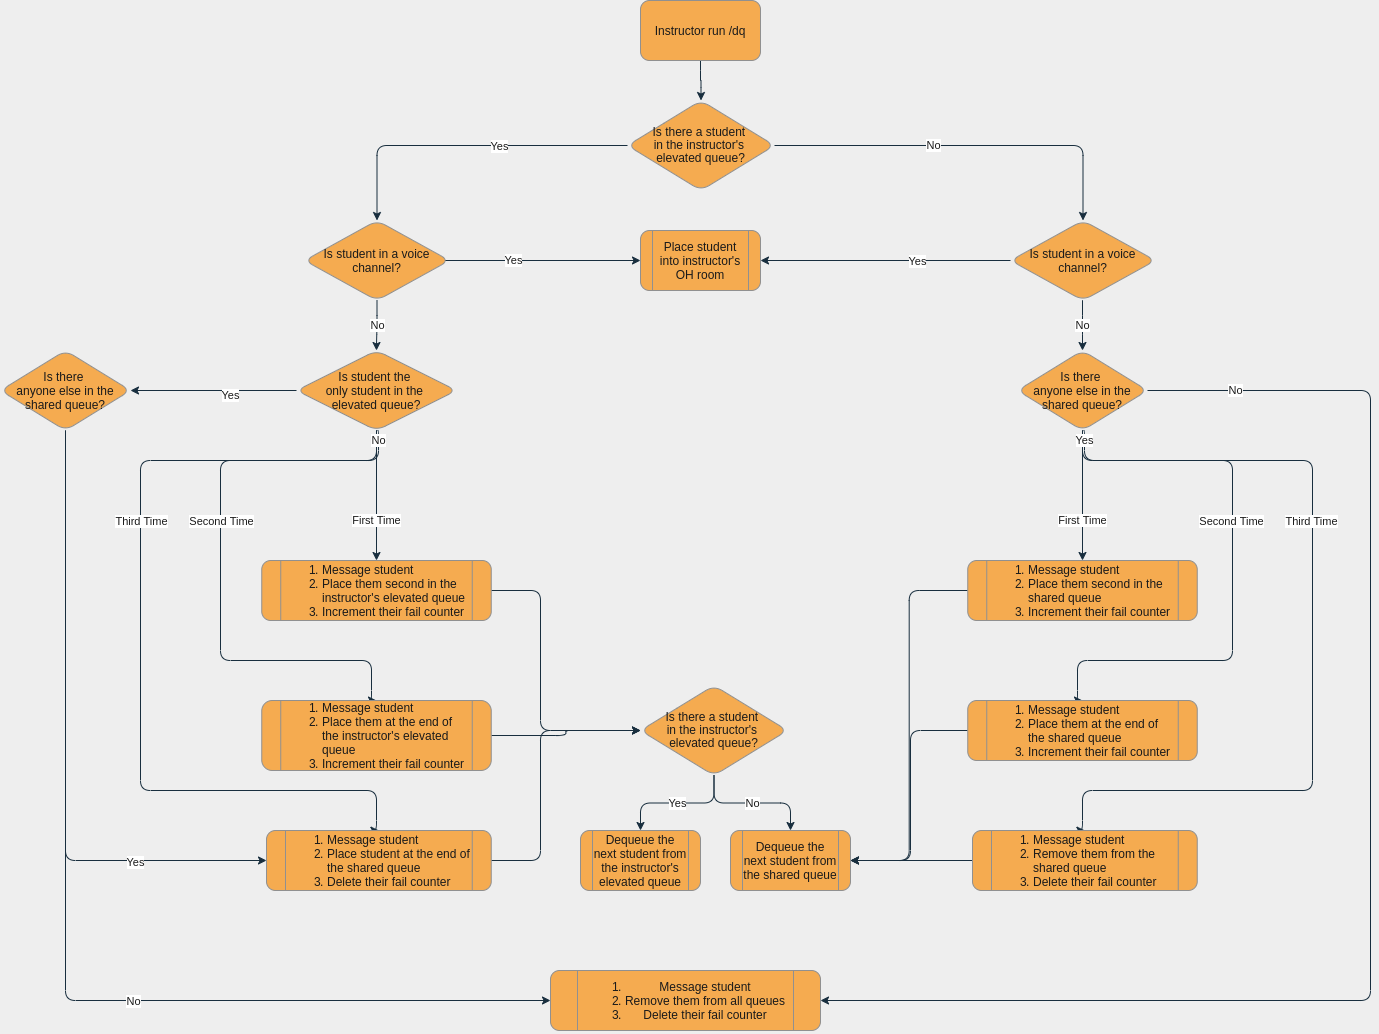

The diagram above was exported from draw.io. Its source (the exported page's mxGraphModel, read from the mxfile embedded in the PNG):
<mxGraphModel dx="2522" dy="1727" grid="1" gridSize="10" guides="1" tooltips="1" connect="1" arrows="1" fold="1" page="1" pageScale="1" pageWidth="1100" pageHeight="850" background="#EEEEEE" math="0" shadow="0">
  <root>
    <mxCell id="0" />
    <mxCell id="1" parent="0" />
    <mxCell id="k8XP4lW4BhJ92hCd4m1X-30" style="edgeStyle=orthogonalEdgeStyle;curved=0;rounded=1;orthogonalLoop=1;jettySize=auto;html=1;entryX=0.5;entryY=0;entryDx=0;entryDy=0;strokeColor=#182E3E;fontColor=#1A1A1A;" edge="1" parent="1" source="k8XP4lW4BhJ92hCd4m1X-1" target="k8XP4lW4BhJ92hCd4m1X-18">
      <mxGeometry relative="1" as="geometry" />
    </mxCell>
    <mxCell id="k8XP4lW4BhJ92hCd4m1X-1" value="Instructor run /dq" style="whiteSpace=wrap;html=1;fillColor=#F5AB50;strokeColor=#909090;fontColor=#1A1A1A;rounded=1;" vertex="1" parent="1">
      <mxGeometry x="390" y="-120" width="120" height="60" as="geometry" />
    </mxCell>
    <mxCell id="k8XP4lW4BhJ92hCd4m1X-20" style="edgeStyle=orthogonalEdgeStyle;curved=0;rounded=1;orthogonalLoop=1;jettySize=auto;html=1;entryX=0.5;entryY=0;entryDx=0;entryDy=0;strokeColor=#182E3E;fontColor=#1A1A1A;" edge="1" parent="1" source="k8XP4lW4BhJ92hCd4m1X-18" target="k8XP4lW4BhJ92hCd4m1X-85">
      <mxGeometry relative="1" as="geometry">
        <mxPoint x="130" y="100" as="targetPoint" />
      </mxGeometry>
    </mxCell>
    <mxCell id="k8XP4lW4BhJ92hCd4m1X-21" value="Yes" style="edgeLabel;html=1;align=center;verticalAlign=middle;resizable=0;points=[];fontColor=#1A1A1A;" vertex="1" connectable="0" parent="k8XP4lW4BhJ92hCd4m1X-20">
      <mxGeometry x="0.0248" y="3" relative="1" as="geometry">
        <mxPoint x="38" y="-3" as="offset" />
      </mxGeometry>
    </mxCell>
    <mxCell id="k8XP4lW4BhJ92hCd4m1X-23" style="edgeStyle=orthogonalEdgeStyle;curved=0;rounded=1;orthogonalLoop=1;jettySize=auto;html=1;exitX=1;exitY=0.5;exitDx=0;exitDy=0;entryX=0.5;entryY=0;entryDx=0;entryDy=0;strokeColor=#182E3E;fontColor=#1A1A1A;" edge="1" parent="1" source="k8XP4lW4BhJ92hCd4m1X-18" target="k8XP4lW4BhJ92hCd4m1X-22">
      <mxGeometry relative="1" as="geometry" />
    </mxCell>
    <mxCell id="k8XP4lW4BhJ92hCd4m1X-24" value="No" style="edgeLabel;html=1;align=center;verticalAlign=middle;resizable=0;points=[];fontColor=#1A1A1A;" vertex="1" connectable="0" parent="k8XP4lW4BhJ92hCd4m1X-23">
      <mxGeometry x="-0.1784" y="1" relative="1" as="geometry">
        <mxPoint as="offset" />
      </mxGeometry>
    </mxCell>
    <mxCell id="k8XP4lW4BhJ92hCd4m1X-18" value="&lt;p style=&quot;line-height: 110%&quot;&gt;Is there a student &lt;br&gt;in the instructor's &lt;br&gt;elevated queue?&lt;/p&gt;" style="rhombus;whiteSpace=wrap;html=1;rounded=1;strokeColor=#909090;fillColor=#F5AB50;fontColor=#1A1A1A;" vertex="1" parent="1">
      <mxGeometry x="377" y="-20" width="147" height="90" as="geometry" />
    </mxCell>
    <mxCell id="k8XP4lW4BhJ92hCd4m1X-28" style="edgeStyle=orthogonalEdgeStyle;curved=0;rounded=1;orthogonalLoop=1;jettySize=auto;html=1;strokeColor=#182E3E;fontColor=#1A1A1A;" edge="1" parent="1" target="k8XP4lW4BhJ92hCd4m1X-25">
      <mxGeometry relative="1" as="geometry">
        <mxPoint x="190" y="140" as="sourcePoint" />
      </mxGeometry>
    </mxCell>
    <mxCell id="k8XP4lW4BhJ92hCd4m1X-29" value="Yes" style="edgeLabel;html=1;align=center;verticalAlign=middle;resizable=0;points=[];fontColor=#1A1A1A;" vertex="1" connectable="0" parent="k8XP4lW4BhJ92hCd4m1X-28">
      <mxGeometry x="-0.2842" y="1" relative="1" as="geometry">
        <mxPoint as="offset" />
      </mxGeometry>
    </mxCell>
    <mxCell id="k8XP4lW4BhJ92hCd4m1X-26" style="edgeStyle=orthogonalEdgeStyle;curved=0;rounded=1;orthogonalLoop=1;jettySize=auto;html=1;strokeColor=#182E3E;fontColor=#1A1A1A;" edge="1" parent="1" source="k8XP4lW4BhJ92hCd4m1X-22" target="k8XP4lW4BhJ92hCd4m1X-25">
      <mxGeometry relative="1" as="geometry" />
    </mxCell>
    <mxCell id="k8XP4lW4BhJ92hCd4m1X-27" value="Yes" style="edgeLabel;html=1;align=center;verticalAlign=middle;resizable=0;points=[];fontColor=#1A1A1A;" vertex="1" connectable="0" parent="k8XP4lW4BhJ92hCd4m1X-26">
      <mxGeometry x="-0.2444" relative="1" as="geometry">
        <mxPoint as="offset" />
      </mxGeometry>
    </mxCell>
    <mxCell id="k8XP4lW4BhJ92hCd4m1X-33" value="First Time" style="edgeStyle=orthogonalEdgeStyle;curved=0;rounded=1;orthogonalLoop=1;jettySize=auto;html=1;exitX=0.5;exitY=1;exitDx=0;exitDy=0;entryX=0.5;entryY=0;entryDx=0;entryDy=0;strokeColor=#182E3E;fontColor=#1A1A1A;" edge="1" parent="1" source="k8XP4lW4BhJ92hCd4m1X-114" target="k8XP4lW4BhJ92hCd4m1X-31">
      <mxGeometry x="0.3846" relative="1" as="geometry">
        <mxPoint as="offset" />
      </mxGeometry>
    </mxCell>
    <mxCell id="k8XP4lW4BhJ92hCd4m1X-37" style="edgeStyle=orthogonalEdgeStyle;curved=0;rounded=1;orthogonalLoop=1;jettySize=auto;html=1;exitX=0.5;exitY=1;exitDx=0;exitDy=0;entryX=0.5;entryY=0;entryDx=0;entryDy=0;strokeColor=#182E3E;fontColor=#1A1A1A;" edge="1" parent="1" source="k8XP4lW4BhJ92hCd4m1X-114" target="k8XP4lW4BhJ92hCd4m1X-35">
      <mxGeometry relative="1" as="geometry">
        <Array as="points">
          <mxPoint x="832" y="340" />
          <mxPoint x="982" y="340" />
          <mxPoint x="982" y="540" />
          <mxPoint x="827" y="540" />
          <mxPoint x="827" y="580" />
        </Array>
      </mxGeometry>
    </mxCell>
    <mxCell id="k8XP4lW4BhJ92hCd4m1X-38" value="Second Time" style="edgeLabel;html=1;align=center;verticalAlign=middle;resizable=0;points=[];fontColor=#1A1A1A;" vertex="1" connectable="0" parent="k8XP4lW4BhJ92hCd4m1X-37">
      <mxGeometry x="-0.3993" y="54" relative="1" as="geometry">
        <mxPoint x="4" y="114" as="offset" />
      </mxGeometry>
    </mxCell>
    <mxCell id="k8XP4lW4BhJ92hCd4m1X-42" value="Yes" style="edgeStyle=orthogonalEdgeStyle;curved=0;rounded=1;orthogonalLoop=1;jettySize=auto;html=1;entryX=0.5;entryY=0;entryDx=0;entryDy=0;strokeColor=#182E3E;fontColor=#1A1A1A;exitX=0.5;exitY=1;exitDx=0;exitDy=0;" edge="1" parent="1" source="k8XP4lW4BhJ92hCd4m1X-114" target="k8XP4lW4BhJ92hCd4m1X-40">
      <mxGeometry x="-0.9722" relative="1" as="geometry">
        <mxPoint x="760" y="300" as="sourcePoint" />
        <Array as="points">
          <mxPoint x="834" y="310" />
          <mxPoint x="834" y="340" />
          <mxPoint x="1062" y="340" />
          <mxPoint x="1062" y="670" />
          <mxPoint x="832" y="670" />
          <mxPoint x="832" y="710" />
        </Array>
        <mxPoint as="offset" />
      </mxGeometry>
    </mxCell>
    <mxCell id="k8XP4lW4BhJ92hCd4m1X-43" value="Third Time" style="edgeLabel;html=1;align=center;verticalAlign=middle;resizable=0;points=[];fontColor=#1A1A1A;" vertex="1" connectable="0" parent="k8XP4lW4BhJ92hCd4m1X-42">
      <mxGeometry x="-0.5823" y="90" relative="1" as="geometry">
        <mxPoint x="78" y="150" as="offset" />
      </mxGeometry>
    </mxCell>
    <mxCell id="k8XP4lW4BhJ92hCd4m1X-117" value="No" style="edgeStyle=orthogonalEdgeStyle;curved=0;rounded=1;orthogonalLoop=1;jettySize=auto;html=1;entryX=0.5;entryY=0;entryDx=0;entryDy=0;strokeColor=#182E3E;fontColor=#1A1A1A;" edge="1" parent="1" source="k8XP4lW4BhJ92hCd4m1X-22" target="k8XP4lW4BhJ92hCd4m1X-114">
      <mxGeometry relative="1" as="geometry">
        <Array as="points">
          <mxPoint x="833" y="205" />
        </Array>
      </mxGeometry>
    </mxCell>
    <mxCell id="k8XP4lW4BhJ92hCd4m1X-22" value="Is student in a voice channel?" style="rhombus;whiteSpace=wrap;html=1;rounded=1;strokeColor=#909090;fillColor=#F5AB50;fontColor=#1A1A1A;" vertex="1" parent="1">
      <mxGeometry x="760" y="100" width="145" height="80" as="geometry" />
    </mxCell>
    <mxCell id="k8XP4lW4BhJ92hCd4m1X-25" value="Place student into instructor's OH room" style="shape=process;whiteSpace=wrap;html=1;backgroundOutline=1;rounded=1;strokeColor=#909090;fillColor=#F5AB50;fontColor=#1A1A1A;" vertex="1" parent="1">
      <mxGeometry x="390" y="110" width="120" height="60" as="geometry" />
    </mxCell>
    <mxCell id="k8XP4lW4BhJ92hCd4m1X-46" style="edgeStyle=orthogonalEdgeStyle;curved=0;rounded=1;orthogonalLoop=1;jettySize=auto;html=1;entryX=1;entryY=0.5;entryDx=0;entryDy=0;strokeColor=#182E3E;fontColor=#1A1A1A;" edge="1" parent="1" source="k8XP4lW4BhJ92hCd4m1X-31" target="k8XP4lW4BhJ92hCd4m1X-45">
      <mxGeometry relative="1" as="geometry" />
    </mxCell>
    <mxCell id="k8XP4lW4BhJ92hCd4m1X-31" value="&lt;ol&gt;&lt;li&gt;Message student&lt;/li&gt;&lt;li&gt;Place them second in the shared queue&lt;/li&gt;&lt;li&gt;Increment their fail counter&lt;/li&gt;&lt;/ol&gt;" style="shape=process;whiteSpace=wrap;html=1;backgroundOutline=1;rounded=1;strokeColor=#909090;fillColor=#F5AB50;fontColor=#1A1A1A;align=left;size=0.08403361344537816;" vertex="1" parent="1">
      <mxGeometry x="717.25" y="440" width="229.5" height="60" as="geometry" />
    </mxCell>
    <mxCell id="k8XP4lW4BhJ92hCd4m1X-99" style="edgeStyle=orthogonalEdgeStyle;curved=0;rounded=1;orthogonalLoop=1;jettySize=auto;html=1;strokeColor=#182E3E;fontColor=#1A1A1A;" edge="1" parent="1" source="k8XP4lW4BhJ92hCd4m1X-35">
      <mxGeometry relative="1" as="geometry">
        <mxPoint x="600" y="740" as="targetPoint" />
        <Array as="points">
          <mxPoint x="660" y="610" />
          <mxPoint x="660" y="740" />
        </Array>
      </mxGeometry>
    </mxCell>
    <mxCell id="k8XP4lW4BhJ92hCd4m1X-35" value="&lt;ol&gt;&lt;li&gt;Message student&lt;/li&gt;&lt;li&gt;Place them at the end of the shared queue&lt;/li&gt;&lt;li&gt;Increment their fail counter&lt;/li&gt;&lt;/ol&gt;" style="shape=process;whiteSpace=wrap;html=1;backgroundOutline=1;rounded=1;strokeColor=#909090;fillColor=#F5AB50;fontColor=#1A1A1A;align=left;size=0.08403361344537816;" vertex="1" parent="1">
      <mxGeometry x="717.25" y="580" width="229.5" height="60" as="geometry" />
    </mxCell>
    <mxCell id="k8XP4lW4BhJ92hCd4m1X-98" style="edgeStyle=orthogonalEdgeStyle;curved=0;rounded=1;orthogonalLoop=1;jettySize=auto;html=1;entryX=1;entryY=0.5;entryDx=0;entryDy=0;strokeColor=#182E3E;fontColor=#1A1A1A;" edge="1" parent="1" source="k8XP4lW4BhJ92hCd4m1X-40" target="k8XP4lW4BhJ92hCd4m1X-45">
      <mxGeometry relative="1" as="geometry" />
    </mxCell>
    <mxCell id="k8XP4lW4BhJ92hCd4m1X-40" value="&lt;ol&gt;&lt;li&gt;Message student&lt;/li&gt;&lt;li&gt;Remove them from the shared queue&lt;/li&gt;&lt;li&gt;Delete their fail counter&lt;/li&gt;&lt;/ol&gt;" style="shape=process;whiteSpace=wrap;html=1;backgroundOutline=1;rounded=1;strokeColor=#909090;fillColor=#F5AB50;fontColor=#1A1A1A;align=left;size=0.08403361344537816;" vertex="1" parent="1">
      <mxGeometry x="722" y="710" width="224.75" height="60" as="geometry" />
    </mxCell>
    <mxCell id="k8XP4lW4BhJ92hCd4m1X-45" value="Dequeue the next student from the shared queue" style="shape=process;whiteSpace=wrap;html=1;backgroundOutline=1;rounded=1;strokeColor=#909090;fillColor=#F5AB50;fontColor=#1A1A1A;" vertex="1" parent="1">
      <mxGeometry x="480" y="710" width="120" height="60" as="geometry" />
    </mxCell>
    <mxCell id="k8XP4lW4BhJ92hCd4m1X-80" value="First Time" style="edgeStyle=orthogonalEdgeStyle;curved=0;rounded=1;orthogonalLoop=1;jettySize=auto;html=1;exitX=0.5;exitY=1;exitDx=0;exitDy=0;entryX=0.5;entryY=0;entryDx=0;entryDy=0;strokeColor=#182E3E;fontColor=#1A1A1A;" edge="1" parent="1" source="k8XP4lW4BhJ92hCd4m1X-101" target="k8XP4lW4BhJ92hCd4m1X-86">
      <mxGeometry x="0.3846" relative="1" as="geometry">
        <mxPoint as="offset" />
      </mxGeometry>
    </mxCell>
    <mxCell id="k8XP4lW4BhJ92hCd4m1X-81" style="edgeStyle=orthogonalEdgeStyle;curved=0;rounded=1;orthogonalLoop=1;jettySize=auto;html=1;exitX=0.5;exitY=1;exitDx=0;exitDy=0;entryX=0.5;entryY=0;entryDx=0;entryDy=0;strokeColor=#182E3E;fontColor=#1A1A1A;" edge="1" parent="1" source="k8XP4lW4BhJ92hCd4m1X-101" target="k8XP4lW4BhJ92hCd4m1X-87">
      <mxGeometry relative="1" as="geometry">
        <Array as="points">
          <mxPoint x="126" y="310" />
          <mxPoint x="126" y="340" />
          <mxPoint x="-30" y="340" />
          <mxPoint x="-30" y="540" />
          <mxPoint x="121" y="540" />
          <mxPoint x="121" y="580" />
        </Array>
      </mxGeometry>
    </mxCell>
    <mxCell id="k8XP4lW4BhJ92hCd4m1X-82" value="Second Time" style="edgeLabel;html=1;align=center;verticalAlign=middle;resizable=0;points=[];fontColor=#1A1A1A;" vertex="1" connectable="0" parent="k8XP4lW4BhJ92hCd4m1X-81">
      <mxGeometry x="-0.3993" y="54" relative="1" as="geometry">
        <mxPoint x="-11" y="6" as="offset" />
      </mxGeometry>
    </mxCell>
    <mxCell id="k8XP4lW4BhJ92hCd4m1X-83" value="No" style="edgeStyle=orthogonalEdgeStyle;curved=0;rounded=1;orthogonalLoop=1;jettySize=auto;html=1;entryX=0.5;entryY=0;entryDx=0;entryDy=0;strokeColor=#182E3E;fontColor=#1A1A1A;exitX=0.5;exitY=1;exitDx=0;exitDy=0;" edge="1" parent="1" source="k8XP4lW4BhJ92hCd4m1X-101" target="k8XP4lW4BhJ92hCd4m1X-88">
      <mxGeometry x="-0.9727" relative="1" as="geometry">
        <mxPoint x="54" y="300" as="sourcePoint" />
        <Array as="points">
          <mxPoint x="128" y="340" />
          <mxPoint x="-110" y="340" />
          <mxPoint x="-110" y="670" />
          <mxPoint x="126" y="670" />
          <mxPoint x="126" y="710" />
        </Array>
        <mxPoint as="offset" />
      </mxGeometry>
    </mxCell>
    <mxCell id="k8XP4lW4BhJ92hCd4m1X-84" value="Third Time" style="edgeLabel;html=1;align=center;verticalAlign=middle;resizable=0;points=[];fontColor=#1A1A1A;" vertex="1" connectable="0" parent="k8XP4lW4BhJ92hCd4m1X-83">
      <mxGeometry x="-0.5823" y="90" relative="1" as="geometry">
        <mxPoint x="-87" y="-30" as="offset" />
      </mxGeometry>
    </mxCell>
    <mxCell id="k8XP4lW4BhJ92hCd4m1X-102" value="No" style="edgeStyle=orthogonalEdgeStyle;curved=0;rounded=1;orthogonalLoop=1;jettySize=auto;html=1;exitX=0.5;exitY=1;exitDx=0;exitDy=0;entryX=0.5;entryY=0;entryDx=0;entryDy=0;strokeColor=#182E3E;fontColor=#1A1A1A;" edge="1" parent="1" source="k8XP4lW4BhJ92hCd4m1X-85" target="k8XP4lW4BhJ92hCd4m1X-101">
      <mxGeometry relative="1" as="geometry" />
    </mxCell>
    <mxCell id="k8XP4lW4BhJ92hCd4m1X-85" value="Is student in a voice channel?" style="rhombus;whiteSpace=wrap;html=1;rounded=1;strokeColor=#909090;fillColor=#F5AB50;fontColor=#1A1A1A;" vertex="1" parent="1">
      <mxGeometry x="54" y="100" width="145" height="80" as="geometry" />
    </mxCell>
    <mxCell id="k8XP4lW4BhJ92hCd4m1X-91" style="edgeStyle=orthogonalEdgeStyle;curved=0;rounded=1;orthogonalLoop=1;jettySize=auto;html=1;entryX=0;entryY=0.5;entryDx=0;entryDy=0;strokeColor=#182E3E;fontColor=#1A1A1A;" edge="1" parent="1" source="k8XP4lW4BhJ92hCd4m1X-86" target="k8XP4lW4BhJ92hCd4m1X-90">
      <mxGeometry relative="1" as="geometry">
        <Array as="points">
          <mxPoint x="290" y="470" />
          <mxPoint x="290" y="610" />
        </Array>
      </mxGeometry>
    </mxCell>
    <mxCell id="k8XP4lW4BhJ92hCd4m1X-86" value="&lt;ol&gt;&lt;li&gt;Message student&lt;/li&gt;&lt;li&gt;Place them second in the instructor's elevated queue&lt;/li&gt;&lt;li&gt;Increment their fail counter&lt;/li&gt;&lt;/ol&gt;" style="shape=process;whiteSpace=wrap;html=1;backgroundOutline=1;rounded=1;strokeColor=#909090;fillColor=#F5AB50;fontColor=#1A1A1A;align=left;size=0.08403361344537816;" vertex="1" parent="1">
      <mxGeometry x="11.25" y="440" width="229.5" height="60" as="geometry" />
    </mxCell>
    <mxCell id="k8XP4lW4BhJ92hCd4m1X-92" style="edgeStyle=orthogonalEdgeStyle;curved=0;rounded=1;orthogonalLoop=1;jettySize=auto;html=1;entryX=0;entryY=0.5;entryDx=0;entryDy=0;strokeColor=#182E3E;fontColor=#1A1A1A;" edge="1" parent="1" source="k8XP4lW4BhJ92hCd4m1X-87" target="k8XP4lW4BhJ92hCd4m1X-90">
      <mxGeometry relative="1" as="geometry" />
    </mxCell>
    <mxCell id="k8XP4lW4BhJ92hCd4m1X-87" value="&lt;ol&gt;&lt;li&gt;Message student&lt;/li&gt;&lt;li&gt;Place them at the end of the instructor's elevated queue&lt;/li&gt;&lt;li&gt;Increment their fail counter&lt;/li&gt;&lt;/ol&gt;" style="shape=process;whiteSpace=wrap;html=1;backgroundOutline=1;rounded=1;strokeColor=#909090;fillColor=#F5AB50;fontColor=#1A1A1A;align=left;size=0.08403361344537816;" vertex="1" parent="1">
      <mxGeometry x="11.25" y="580" width="229.5" height="70" as="geometry" />
    </mxCell>
    <mxCell id="k8XP4lW4BhJ92hCd4m1X-93" style="edgeStyle=orthogonalEdgeStyle;curved=0;rounded=1;orthogonalLoop=1;jettySize=auto;html=1;entryX=0;entryY=0.5;entryDx=0;entryDy=0;strokeColor=#182E3E;fontColor=#1A1A1A;" edge="1" parent="1" source="k8XP4lW4BhJ92hCd4m1X-88" target="k8XP4lW4BhJ92hCd4m1X-90">
      <mxGeometry relative="1" as="geometry">
        <Array as="points">
          <mxPoint x="290" y="740" />
          <mxPoint x="290" y="610" />
        </Array>
      </mxGeometry>
    </mxCell>
    <mxCell id="k8XP4lW4BhJ92hCd4m1X-88" value="&lt;ol&gt;&lt;li&gt;Message student&lt;/li&gt;&lt;li&gt;Place student at the end of the shared queue&lt;/li&gt;&lt;li&gt;Delete their fail counter&lt;/li&gt;&lt;/ol&gt;" style="shape=process;whiteSpace=wrap;html=1;backgroundOutline=1;rounded=1;strokeColor=#909090;fillColor=#F5AB50;fontColor=#1A1A1A;align=left;size=0.08403361344537816;" vertex="1" parent="1">
      <mxGeometry x="16" y="710" width="224.75" height="60" as="geometry" />
    </mxCell>
    <mxCell id="k8XP4lW4BhJ92hCd4m1X-96" value="Yes" style="edgeStyle=orthogonalEdgeStyle;curved=0;rounded=1;orthogonalLoop=1;jettySize=auto;html=1;entryX=0.5;entryY=0;entryDx=0;entryDy=0;strokeColor=#182E3E;fontColor=#1A1A1A;" edge="1" parent="1" source="k8XP4lW4BhJ92hCd4m1X-90" target="k8XP4lW4BhJ92hCd4m1X-95">
      <mxGeometry relative="1" as="geometry" />
    </mxCell>
    <mxCell id="k8XP4lW4BhJ92hCd4m1X-100" value="No" style="edgeStyle=orthogonalEdgeStyle;curved=0;rounded=1;orthogonalLoop=1;jettySize=auto;html=1;entryX=0.5;entryY=0;entryDx=0;entryDy=0;strokeColor=#182E3E;fontColor=#1A1A1A;" edge="1" parent="1" source="k8XP4lW4BhJ92hCd4m1X-90" target="k8XP4lW4BhJ92hCd4m1X-45">
      <mxGeometry relative="1" as="geometry" />
    </mxCell>
    <mxCell id="k8XP4lW4BhJ92hCd4m1X-90" value="&lt;p style=&quot;line-height: 110%&quot;&gt;Is there a student &lt;br&gt;in the instructor's &lt;br&gt;elevated queue?&lt;/p&gt;" style="rhombus;whiteSpace=wrap;html=1;rounded=1;strokeColor=#909090;fillColor=#F5AB50;fontColor=#1A1A1A;" vertex="1" parent="1">
      <mxGeometry x="390" y="565" width="147" height="90" as="geometry" />
    </mxCell>
    <mxCell id="k8XP4lW4BhJ92hCd4m1X-95" value="Dequeue the next student from the instructor's elevated queue" style="shape=process;whiteSpace=wrap;html=1;backgroundOutline=1;rounded=1;strokeColor=#909090;fillColor=#F5AB50;fontColor=#1A1A1A;" vertex="1" parent="1">
      <mxGeometry x="330" y="710" width="120" height="60" as="geometry" />
    </mxCell>
    <mxCell id="k8XP4lW4BhJ92hCd4m1X-104" style="edgeStyle=orthogonalEdgeStyle;curved=0;rounded=1;orthogonalLoop=1;jettySize=auto;html=1;entryX=1;entryY=0.5;entryDx=0;entryDy=0;strokeColor=#182E3E;fontColor=#1A1A1A;" edge="1" parent="1" source="k8XP4lW4BhJ92hCd4m1X-101" target="k8XP4lW4BhJ92hCd4m1X-103">
      <mxGeometry relative="1" as="geometry" />
    </mxCell>
    <mxCell id="k8XP4lW4BhJ92hCd4m1X-105" value="Yes" style="edgeLabel;html=1;align=center;verticalAlign=middle;resizable=0;points=[];fontColor=#1A1A1A;" vertex="1" connectable="0" parent="k8XP4lW4BhJ92hCd4m1X-104">
      <mxGeometry x="-0.1887" y="4" relative="1" as="geometry">
        <mxPoint as="offset" />
      </mxGeometry>
    </mxCell>
    <mxCell id="k8XP4lW4BhJ92hCd4m1X-101" value="Is student the &lt;br&gt;only student in the &lt;br&gt;elevated queue?" style="rhombus;whiteSpace=wrap;html=1;rounded=1;strokeColor=#909090;fillColor=#F5AB50;fontColor=#1A1A1A;" vertex="1" parent="1">
      <mxGeometry x="45.99999999999999" y="230" width="160" height="80" as="geometry" />
    </mxCell>
    <mxCell id="k8XP4lW4BhJ92hCd4m1X-109" style="edgeStyle=orthogonalEdgeStyle;curved=0;rounded=1;orthogonalLoop=1;jettySize=auto;html=1;entryX=0;entryY=0.5;entryDx=0;entryDy=0;strokeColor=#182E3E;fontColor=#1A1A1A;" edge="1" parent="1" source="k8XP4lW4BhJ92hCd4m1X-103" target="k8XP4lW4BhJ92hCd4m1X-108">
      <mxGeometry relative="1" as="geometry">
        <Array as="points">
          <mxPoint x="-185" y="880" />
        </Array>
      </mxGeometry>
    </mxCell>
    <mxCell id="k8XP4lW4BhJ92hCd4m1X-112" value="No" style="edgeLabel;html=1;align=center;verticalAlign=middle;resizable=0;points=[];fontColor=#1A1A1A;" vertex="1" connectable="0" parent="k8XP4lW4BhJ92hCd4m1X-109">
      <mxGeometry x="0.0806" y="67" relative="1" as="geometry">
        <mxPoint x="67" y="67" as="offset" />
      </mxGeometry>
    </mxCell>
    <mxCell id="k8XP4lW4BhJ92hCd4m1X-110" style="edgeStyle=orthogonalEdgeStyle;curved=0;rounded=1;orthogonalLoop=1;jettySize=auto;html=1;entryX=0;entryY=0.5;entryDx=0;entryDy=0;strokeColor=#182E3E;fontColor=#1A1A1A;" edge="1" parent="1" source="k8XP4lW4BhJ92hCd4m1X-103" target="k8XP4lW4BhJ92hCd4m1X-88">
      <mxGeometry relative="1" as="geometry">
        <Array as="points">
          <mxPoint x="-185" y="740" />
        </Array>
      </mxGeometry>
    </mxCell>
    <mxCell id="k8XP4lW4BhJ92hCd4m1X-111" value="Yes" style="edgeLabel;html=1;align=center;verticalAlign=middle;resizable=0;points=[];fontColor=#1A1A1A;" vertex="1" connectable="0" parent="k8XP4lW4BhJ92hCd4m1X-110">
      <mxGeometry x="0.3629" y="69" relative="1" as="geometry">
        <mxPoint x="69" y="70" as="offset" />
      </mxGeometry>
    </mxCell>
    <mxCell id="k8XP4lW4BhJ92hCd4m1X-103" value="Is there &lt;br&gt;anyone else in the shared queue?" style="rhombus;whiteSpace=wrap;html=1;rounded=1;strokeColor=#909090;fillColor=#F5AB50;fontColor=#1A1A1A;" vertex="1" parent="1">
      <mxGeometry x="-250" y="230" width="130" height="80" as="geometry" />
    </mxCell>
    <mxCell id="k8XP4lW4BhJ92hCd4m1X-108" value="&lt;ol&gt;&lt;li&gt;Message student&lt;/li&gt;&lt;li&gt;Remove them from all queues&lt;/li&gt;&lt;li&gt;Delete their fail counter&lt;/li&gt;&lt;/ol&gt;" style="shape=process;whiteSpace=wrap;html=1;backgroundOutline=1;rounded=1;strokeColor=#909090;fillColor=#F5AB50;fontColor=#1A1A1A;" vertex="1" parent="1">
      <mxGeometry x="300" y="850" width="270" height="60" as="geometry" />
    </mxCell>
    <mxCell id="k8XP4lW4BhJ92hCd4m1X-118" style="edgeStyle=orthogonalEdgeStyle;curved=0;rounded=1;orthogonalLoop=1;jettySize=auto;html=1;entryX=1;entryY=0.5;entryDx=0;entryDy=0;strokeColor=#182E3E;fontColor=#1A1A1A;" edge="1" parent="1" source="k8XP4lW4BhJ92hCd4m1X-114" target="k8XP4lW4BhJ92hCd4m1X-108">
      <mxGeometry relative="1" as="geometry">
        <Array as="points">
          <mxPoint x="1120" y="270" />
          <mxPoint x="1120" y="880" />
        </Array>
      </mxGeometry>
    </mxCell>
    <mxCell id="k8XP4lW4BhJ92hCd4m1X-119" value="No" style="edgeLabel;html=1;align=center;verticalAlign=middle;resizable=0;points=[];fontColor=#1A1A1A;" vertex="1" connectable="0" parent="k8XP4lW4BhJ92hCd4m1X-118">
      <mxGeometry x="-0.8742" y="1" relative="1" as="geometry">
        <mxPoint as="offset" />
      </mxGeometry>
    </mxCell>
    <mxCell id="k8XP4lW4BhJ92hCd4m1X-114" value="Is there &lt;br&gt;anyone else in the shared queue?" style="rhombus;whiteSpace=wrap;html=1;rounded=1;strokeColor=#909090;fillColor=#F5AB50;fontColor=#1A1A1A;" vertex="1" parent="1">
      <mxGeometry x="767" y="230" width="130" height="80" as="geometry" />
    </mxCell>
  </root>
</mxGraphModel>